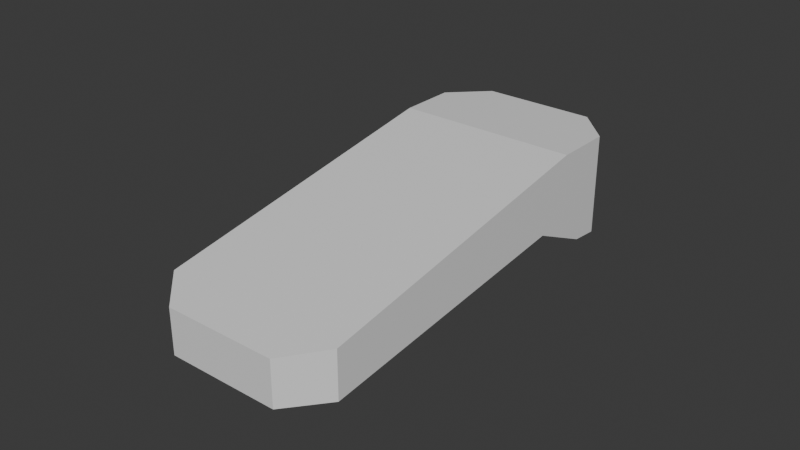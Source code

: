 # Source: remote.blend  (saved by Blender 5.1.30; exported with 4.5.12 LTS)
import bpy
from mathutils import Matrix  # noqa: F401  (used for matrix-valued properties, if any)

bpy.ops.wm.read_factory_settings(use_empty=True)
scene = bpy.context.scene
scene.name = 'Scene'

# ---- collections
col_collection = bpy.data.collections.new('Collection'); scene.collection.children.link(col_collection)

# ---- materials (node trees are filled in below, after node groups)
mat_remote = bpy.data.materials.new('Remote')
mat_remote.alpha_threshold = 0.0
mat_remote.use_backface_culling_lightprobe_volume = False
mat_remote.roughness = 0.5
mat_remote.line_color = (0.0, 0.0, 0.0, 1.0)

# ---- material node trees
mat_remote.use_nodes = True; mat_remote.node_tree.nodes.clear()
_N = mat_remote.node_tree.nodes; _L = mat_remote.node_tree.links
n0 = _N.new('ShaderNodeOutputMaterial'); n0.name = 'Material Output'; n0.location = (200, 100)
n1 = _N.new('ShaderNodeBsdfPrincipled'); n1.name = 'Principled BSDF'; n1.location = (-200, 100)
_L.new(n1.outputs[0], n0.inputs[0])
n0.is_active_output = True

# ---- world
world_world = bpy.data.worlds.new('World'); scene.world = world_world
world_world.use_nodes = True; world_world.node_tree.nodes.clear()
_N = world_world.node_tree.nodes; _L = world_world.node_tree.links
n0 = _N.new('ShaderNodeOutputWorld'); n0.name = 'World Output'; n0.location = (200, 100)
n1 = _N.new('ShaderNodeBackground'); n1.name = 'Background'; n1.location = (-200, 100)
n1.inputs[0].default_value = (0.05088, 0.05088, 0.05088, 1.0)
_L.new(n1.outputs[0], n0.inputs[0])
n0.is_active_output = True
world_world.color = (0.05088, 0.05088, 0.05088)
world_world.sun_shadow_jitter_overblur = 0.0

# ---- meshes
me_cube_001 = bpy.data.meshes.new('Cube.001')
me_cube_001.from_pydata([(-0.03, 0.04091, 0.01692), (0.03, 0.04091, 0.01692), (-0.03, 0.0507, -0.01512), (-0.03, 0.03037, -0.005677), (-0.03, 0.04091, 0.006087), (0.03, 0.03037, -0.005677), (0.03, 0.0507, -0.01512), (0.03, 0.04091, 0.006087), (-0.01858, -0.07106, -0.01692), (-0.03, -0.05964, -0.01566), (-0.03, -0.05964, -9.956e-05), (-0.01858, -0.07106, -0.002033), (-0.03, 0.05964, -0.01591), (-0.01858, 0.07106, -0.01692), (-0.01858, 0.07106, 0.01692), (-0.03, 0.05964, 0.01692), (0.03, -0.05964, -0.01566), (0.01858, -0.07106, -0.01692), (0.01858, -0.07106, -0.002033), (0.03, -0.05964, -9.956e-05), (0.01858, 0.07106, -0.01692), (0.03, 0.05964, -0.01591), (0.03, 0.05964, 0.01692), (0.01858, 0.07106, 0.01692)], [], [(2, 3, 4), (5, 6, 7), (5, 3, 2, 6), (8, 11, 10, 9), (14, 13, 12, 15), (22, 21, 20, 23), (18, 17, 16, 19), (9, 10, 0, 4, 3), (17, 18, 11, 8), (3, 5, 16, 17, 8, 9), (1, 0, 10, 11, 18, 19), (2, 4, 0, 15, 12), (13, 14, 23, 20), (12, 13, 20, 21, 6, 2), (22, 23, 14, 15, 0, 1), (5, 7, 1, 19, 16), (21, 22, 1, 7, 6)])
_uv = me_cube_001.uv_layers.new(name='UVMap')
_uv.uv.foreach_set('vector', [0.3083, 0.6897, 0.3751, 0.594, 0.4258, 0.6586, 0.8984, 0.599, 0.9632, 0.696, 0.8463, 0.6626, 0.0001288, 0.7799, 0.3081, 0.7799, 0.3081, 0.895, 0.0001287, 0.895, 0.4961, 0.01696, 0.5443, 0.07756, 0.4849, 0.1378, 0.4345, 0.07444, 0.5374, 0.8201, 0.3833, 0.8857, 0.3566, 0.8102, 0.4984, 0.7551, 0.7714, 0.7581, 0.9126, 0.8168, 0.884, 0.8921, 0.7306, 0.8225, 0.7376, 0.07756, 0.7887, 0.01396, 0.8516, 0.07559, 0.7975, 0.1403, 0.4051, 0.1237, 0.4849, 0.1378, 0.4814, 0.6684, 0.4258, 0.6586, 0.3751, 0.594, 0.7376, 0.0001287, 0.7376, 0.07756, 0.5443, 0.07756, 0.5443, 0.0001288, 0.3081, 0.7799, 0.0001288, 0.7799, 0.0001287, 0.3151, 0.05874, 0.2561, 0.2495, 0.2561, 0.3081, 0.3151, 0.7905, 0.6713, 0.4814, 0.6684, 0.4849, 0.1378, 0.5443, 0.07756, 0.7376, 0.07756, 0.7975, 0.1403, 0.3448, 0.7679, 0.4249, 0.6863, 0.4814, 0.6684, 0.4984, 0.7551, 0.3566, 0.8102, 0.5346, 0.9985, 0.5374, 0.8201, 0.7306, 0.8225, 0.7294, 0.9999, 0.3081, 0.941, 0.2495, 0.9999, 0.05874, 0.9999, 0.0001287, 0.941, 0.0001287, 0.895, 0.3081, 0.895, 0.7714, 0.7581, 0.7306, 0.8225, 0.5374, 0.8201, 0.4984, 0.7551, 0.4814, 0.6684, 0.7905, 0.6713, 0.8984, 0.599, 0.8463, 0.6626, 0.7905, 0.6713, 0.7975, 0.1403, 0.8775, 0.1278, 0.9126, 0.8168, 0.7714, 0.7581, 0.7905, 0.6713, 0.8469, 0.6907, 0.9255, 0.7746])
me_cube_001.materials.append(mat_remote)
me_cube_001.update()

# ---- objects
ob_remote = bpy.data.objects.new('Remote', me_cube_001)

# ---- transforms, parenting, visibility, modifiers, constraints
ob_remote.location = (0.0, 0.0, 0.0)

# ---- collection membership
col_collection.objects.link(ob_remote)

# ---- scene / render settings (as saved in the file)
scene.frame_start = 1; scene.frame_end = 250; scene.frame_set(1)
scene.render.engine = 'BLENDER_EEVEE_NEXT'
scene.render.bake_bias = 0.0
scene.render.bake_samples = 0
scene.cycles.sampling_pattern = 'TABULATED_SOBOL'
scene.eevee.use_volume_custom_range = False
bpy.context.view_layer.update()

# ---- added for rendering (the .blend has no active camera and no usable light): camera, sun
cam_auto = bpy.data.cameras.new('AutoCamera')
cam_auto.lens = 50.0
cam_auto.sensor_width = 36.0
cam_auto.clip_end = 1000.0
ob_auto_camera = bpy.data.objects.new('AutoCamera', cam_auto)
scene.collection.objects.link(ob_auto_camera)
ob_auto_camera.location = (0.185045, -0.222054, 0.148036)
ob_auto_camera.rotation_euler = (1.09748, -7.21219e-08, 0.694738)
scene.camera = ob_auto_camera
light_auto_sun = bpy.data.lights.new('AutoSun', 'SUN')
light_auto_sun.energy = 3.0
light_auto_sun.angle = 0.0523599
ob_auto_sun = bpy.data.objects.new('AutoSun', light_auto_sun)
scene.collection.objects.link(ob_auto_sun)
ob_auto_sun.rotation_euler = (0.872665, 0.174533, 0.523599)
bpy.context.view_layer.update()
